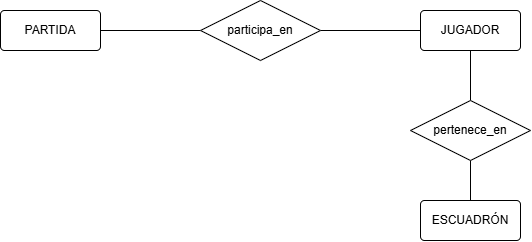

The diagram above was exported from draw.io. Its source (the exported page's mxGraphModel, read from the mxfile embedded in the PNG):
<mxGraphModel dx="592" dy="315" grid="1" gridSize="10" guides="1" tooltips="1" connect="1" arrows="1" fold="1" page="1" pageScale="1" pageWidth="827" pageHeight="1169" math="0" shadow="0">
  <root>
    <mxCell id="0" />
    <mxCell id="1" parent="0" />
    <mxCell id="GFCdWoRclG1_5wy7yQgS-1" edge="1" parent="1" style="edgeStyle=orthogonalEdgeStyle;rounded=0;orthogonalLoop=1;jettySize=auto;html=1;startArrow=none;startFill=0;endArrow=none;endFill=0;" value="">
      <mxGeometry relative="1" as="geometry">
        <mxPoint x="760" y="226" as="sourcePoint" />
        <mxPoint x="760" y="276" as="targetPoint" />
      </mxGeometry>
    </mxCell>
    <mxCell id="GFCdWoRclG1_5wy7yQgS-6" parent="1" style="rounded=1;arcSize=10;whiteSpace=wrap;html=1;align=center;" value="PARTIDA" vertex="1">
      <mxGeometry height="40" width="100" x="290" y="186" as="geometry" />
    </mxCell>
    <mxCell id="GFCdWoRclG1_5wy7yQgS-7" edge="1" parent="1" source="GFCdWoRclG1_5wy7yQgS-12" style="edgeStyle=orthogonalEdgeStyle;shape=connector;rounded=0;orthogonalLoop=1;jettySize=auto;html=1;strokeColor=default;align=center;verticalAlign=middle;fontFamily=Helvetica;fontSize=11;fontColor=default;labelBackgroundColor=default;endArrow=none;endFill=0;" value="">
      <mxGeometry relative="1" as="geometry">
        <mxPoint x="710" y="206" as="targetPoint" />
      </mxGeometry>
    </mxCell>
    <mxCell id="GFCdWoRclG1_5wy7yQgS-10" edge="1" parent="1" source="GFCdWoRclG1_5wy7yQgS-12" style="edgeStyle=orthogonalEdgeStyle;shape=connector;rounded=0;orthogonalLoop=1;jettySize=auto;html=1;strokeColor=default;align=center;verticalAlign=middle;fontFamily=Helvetica;fontSize=11;fontColor=default;labelBackgroundColor=default;endArrow=none;endFill=0;" target="GFCdWoRclG1_5wy7yQgS-6" value="">
      <mxGeometry relative="1" as="geometry" />
    </mxCell>
    <mxCell id="GFCdWoRclG1_5wy7yQgS-12" parent="1" style="shape=rhombus;perimeter=rhombusPerimeter;whiteSpace=wrap;html=1;align=center;" value="participa_en" vertex="1">
      <mxGeometry height="60" width="120" x="490" y="176" as="geometry" />
    </mxCell>
    <mxCell id="GFCdWoRclG1_5wy7yQgS-15" parent="1" style="rounded=1;arcSize=10;whiteSpace=wrap;html=1;align=center;" value="ESCUADRÓN" vertex="1">
      <mxGeometry height="40" width="100" x="710" y="376" as="geometry" />
    </mxCell>
    <mxCell id="GFCdWoRclG1_5wy7yQgS-16" edge="1" parent="1" style="edgeStyle=orthogonalEdgeStyle;rounded=0;orthogonalLoop=1;jettySize=auto;html=1;endArrow=none;endFill=0;" target="GFCdWoRclG1_5wy7yQgS-15" value="">
      <mxGeometry relative="1" as="geometry">
        <mxPoint x="760" y="336" as="sourcePoint" />
      </mxGeometry>
    </mxCell>
    <mxCell id="GFCdWoRclG1_5wy7yQgS-19" parent="1" style="rounded=1;arcSize=10;whiteSpace=wrap;html=1;align=center;" value="JUGADOR" vertex="1">
      <mxGeometry height="40" width="100" x="710" y="186" as="geometry" />
    </mxCell>
    <mxCell id="GFCdWoRclG1_5wy7yQgS-20" parent="1" style="shape=rhombus;perimeter=rhombusPerimeter;whiteSpace=wrap;html=1;align=center;" value="pertenece_en" vertex="1">
      <mxGeometry height="60" width="120" x="700" y="276" as="geometry" />
    </mxCell>
  </root>
</mxGraphModel>